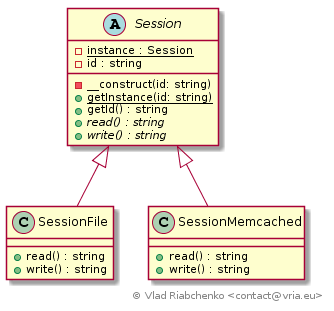

The diagram above was rendered by PlantUML. Its source (embedded in the PNG):
@startuml
abstract class Session {
    -{static} instance : Session
    -id : string
    -__construct(id: string)
    +{static} getInstance(id: string)
    +getId() : string
    +{abstract} read() : string
    +{abstract} write() : string
}

class SessionFile {
    +read() : string
    +write() : string
}

class SessionMemcached {
    +read() : string
    +write() : string
}

SessionFile -up-|> Session
SessionMemcached -up-|> Session

right footer © Vlad Riabchenko <contact@vria.eu>
@enduml